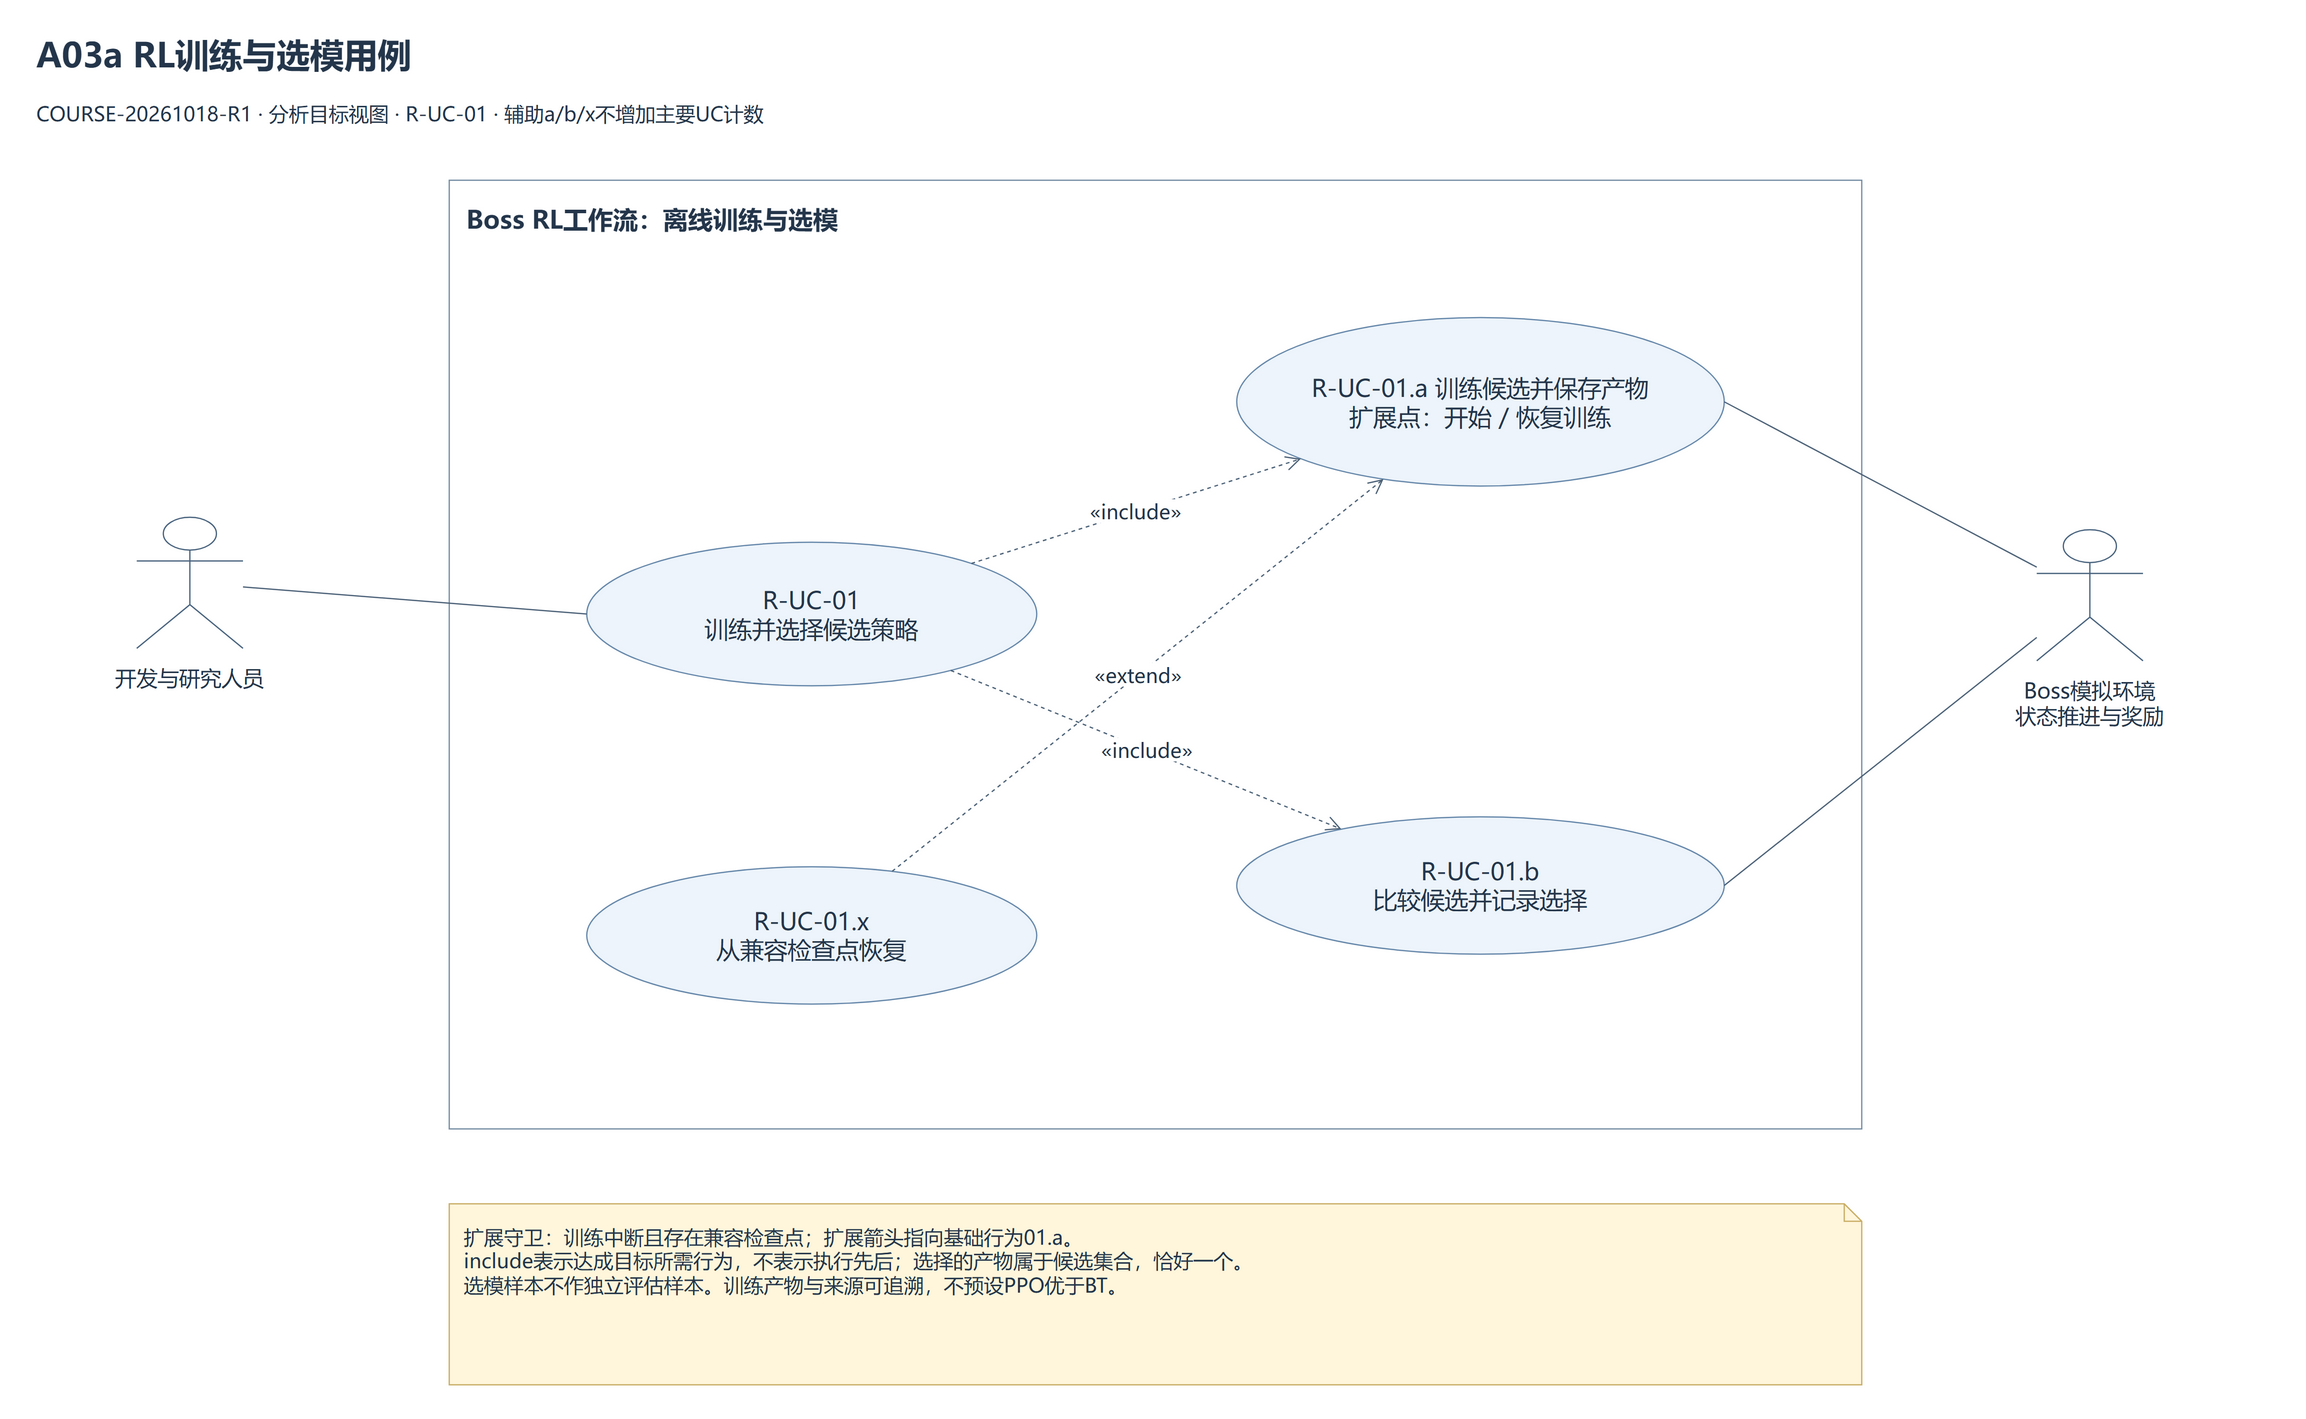

The diagram above was exported from draw.io. Its source (the exported page's mxGraphModel, read from the mxfile embedded in the PNG):
<mxGraphModel dx="1540" dy="1000" grid="1" gridSize="10" guides="1" tooltips="1" connect="1" arrows="1" fold="1" page="0" pageScale="1" pageWidth="1850" pageHeight="1150" math="0" shadow="0" background="#ffffff" adaptiveColors="auto">
  <root>
    <mxCell id="0" />
    <mxCell id="1" parent="0" />
    <mxCell id="A03a_2" value="A03a  RL训练与选模用例" style="fontFamily=Microsoft YaHei;fontSize=17;fontColor=#24364b;html=1;whiteSpace=wrap;text;strokeColor=none;fillColor=none;align=left;verticalAlign=middle;fontSize=27;fontStyle=1;spacing=0;" vertex="1" parent="1">
      <mxGeometry as="geometry" x="30" y="20" width="1790" height="38" />
    </mxCell>
    <mxCell id="A03a_3" value="COURSE-20261018-R1 · 分析目标视图 · R-UC-01 · 辅助a/b/x不增加主要UC计数" style="fontFamily=Microsoft YaHei;fontSize=17;fontColor=#24364b;html=1;whiteSpace=wrap;text;strokeColor=none;fillColor=none;align=left;verticalAlign=middle;fontSize=16;fontStyle=0;spacing=0;" vertex="1" parent="1">
      <mxGeometry as="geometry" x="30" y="66" width="1790" height="40" />
    </mxCell>
    <mxCell id="A03a_4" value="Boss RL工作流：离线训练与选模" style="fontFamily=Microsoft YaHei;fontSize=17;fontColor=#24364b;html=1;whiteSpace=wrap;rounded=0;fillColor=none;strokeColor=#738ca4;align=left;verticalAlign=top;spacing=14;fontSize=20;fontStyle=1;" vertex="1" parent="1">
      <mxGeometry as="geometry" x="360" y="140" width="1130" height="760" />
    </mxCell>
    <mxCell id="A03a_5" value="R-UC-01&lt;br&gt;训练并选择候选策略" style="fontFamily=Microsoft YaHei;fontSize=17;fontColor=#24364b;html=1;whiteSpace=wrap;ellipse;fillColor=#edf4fb;strokeColor=#6587aa;spacing=10;fontSize=19;" vertex="1" parent="1">
      <mxGeometry as="geometry" x="470" y="430" width="360" height="115" />
    </mxCell>
    <mxCell id="A03a_6" value="R-UC-01.a 训练候选并保存产物&lt;br&gt;扩展点：开始 / 恢复训练" style="fontFamily=Microsoft YaHei;fontSize=17;fontColor=#24364b;html=1;whiteSpace=wrap;ellipse;fillColor=#edf4fb;strokeColor=#6587aa;spacing=10;fontSize=19;" vertex="1" parent="1">
      <mxGeometry as="geometry" x="990" y="250" width="390" height="135" />
    </mxCell>
    <mxCell id="A03a_7" value="R-UC-01.b&lt;br&gt;比较候选并记录选择" style="fontFamily=Microsoft YaHei;fontSize=17;fontColor=#24364b;html=1;whiteSpace=wrap;ellipse;fillColor=#edf4fb;strokeColor=#6587aa;spacing=10;fontSize=19;" vertex="1" parent="1">
      <mxGeometry as="geometry" x="990" y="650" width="390" height="110" />
    </mxCell>
    <mxCell id="A03a_8" value="R-UC-01.x&lt;br&gt;从兼容检查点恢复" style="fontFamily=Microsoft YaHei;fontSize=17;fontColor=#24364b;html=1;whiteSpace=wrap;ellipse;fillColor=#edf4fb;strokeColor=#6587aa;spacing=10;fontSize=19;" vertex="1" parent="1">
      <mxGeometry as="geometry" x="470" y="690" width="360" height="110" />
    </mxCell>
    <mxCell id="A03a_9" value="" style="fontFamily=Microsoft YaHei;fontSize=17;fontColor=#24364b;html=1;whiteSpace=wrap;shape=umlActor;fillColor=#ffffff;strokeColor=#47627d;" vertex="1" parent="1">
      <mxGeometry as="geometry" x="110" y="410" width="85" height="105" />
    </mxCell>
    <mxCell id="A03a_10" value="开发与研究人员" style="fontFamily=Microsoft YaHei;fontSize=17;fontColor=#24364b;html=1;whiteSpace=wrap;text;fillColor=none;strokeColor=none;align=center;verticalAlign=top;fontSize=17;" vertex="1" parent="1">
      <mxGeometry as="geometry" x="25" y="522" width="255" height="72" />
    </mxCell>
    <mxCell id="A03a_11" value="" style="html=1;fontFamily=Microsoft YaHei;fontSize=16;fontColor=#24364b;strokeColor=#4b6177;endArrow=none;rounded=0;labelBackgroundColor=#ffffff;edgeStyle=none;entryX=0;entryY=0.5;" edge="1" parent="1" source="A03a_9" target="A03a_5">
      <mxGeometry as="geometry" relative="1" />
    </mxCell>
    <mxCell id="A03a_12" value="" style="fontFamily=Microsoft YaHei;fontSize=17;fontColor=#24364b;html=1;whiteSpace=wrap;shape=umlActor;fillColor=#ffffff;strokeColor=#47627d;" vertex="1" parent="1">
      <mxGeometry as="geometry" x="1630" y="420" width="85" height="105" />
    </mxCell>
    <mxCell id="A03a_13" value="Boss模拟环境&lt;br&gt;状态推进与奖励" style="fontFamily=Microsoft YaHei;fontSize=17;fontColor=#24364b;html=1;whiteSpace=wrap;text;fillColor=none;strokeColor=none;align=center;verticalAlign=top;fontSize=17;" vertex="1" parent="1">
      <mxGeometry as="geometry" x="1545" y="532" width="255" height="72" />
    </mxCell>
    <mxCell id="A03a_14" value="" style="html=1;fontFamily=Microsoft YaHei;fontSize=16;fontColor=#24364b;strokeColor=#4b6177;endArrow=none;rounded=0;labelBackgroundColor=#ffffff;edgeStyle=none;entryX=1;entryY=0.5;" edge="1" parent="1" source="A03a_12" target="A03a_6">
      <mxGeometry as="geometry" relative="1" />
    </mxCell>
    <mxCell id="A03a_15" value="" style="html=1;fontFamily=Microsoft YaHei;fontSize=16;fontColor=#24364b;strokeColor=#4b6177;endArrow=none;rounded=0;labelBackgroundColor=#ffffff;edgeStyle=none;entryX=1;entryY=0.5;" edge="1" parent="1" source="A03a_12" target="A03a_7">
      <mxGeometry as="geometry" relative="1" />
    </mxCell>
    <mxCell id="A03a_16" value="«include»" style="html=1;fontFamily=Microsoft YaHei;fontSize=16;fontColor=#24364b;strokeColor=#4b6177;endArrow=none;rounded=0;labelBackgroundColor=#ffffff;edgeStyle=none;dashed=1;endArrow=open;endSize=10;" edge="1" parent="1" source="A03a_5" target="A03a_6">
      <mxGeometry as="geometry" relative="1" />
    </mxCell>
    <mxCell id="A03a_17" value="«include»" style="html=1;fontFamily=Microsoft YaHei;fontSize=16;fontColor=#24364b;strokeColor=#4b6177;endArrow=none;rounded=0;labelBackgroundColor=#ffffff;edgeStyle=none;dashed=1;endArrow=open;endSize=10;" edge="1" parent="1" source="A03a_5" target="A03a_7">
      <mxGeometry as="geometry" relative="1" />
    </mxCell>
    <mxCell id="A03a_18" value="«extend»" style="html=1;fontFamily=Microsoft YaHei;fontSize=16;fontColor=#24364b;strokeColor=#4b6177;endArrow=none;rounded=0;labelBackgroundColor=#ffffff;edgeStyle=none;dashed=1;endArrow=open;endSize=10;" edge="1" parent="1" source="A03a_8" target="A03a_6">
      <mxGeometry as="geometry" relative="1" />
    </mxCell>
    <mxCell id="A03a_19" value="扩展守卫：训练中断且存在兼容检查点；扩展箭头指向基础行为01.a。&lt;br&gt;include表示达成目标所需行为，不表示执行先后；选择的产物属于候选集合，恰好一个。&lt;br&gt;选模样本不作独立评估样本。训练产物与来源可追溯，不预设PPO优于BT。" style="fontFamily=Microsoft YaHei;fontSize=17;fontColor=#24364b;html=1;whiteSpace=wrap;shape=note;size=14;fillColor=#fff6dc;strokeColor=#c9ad64;align=left;verticalAlign=top;spacing=12;fontSize=16;" vertex="1" parent="1">
      <mxGeometry as="geometry" x="360" y="960" width="1130" height="145" />
    </mxCell>
  </root>
</mxGraphModel>